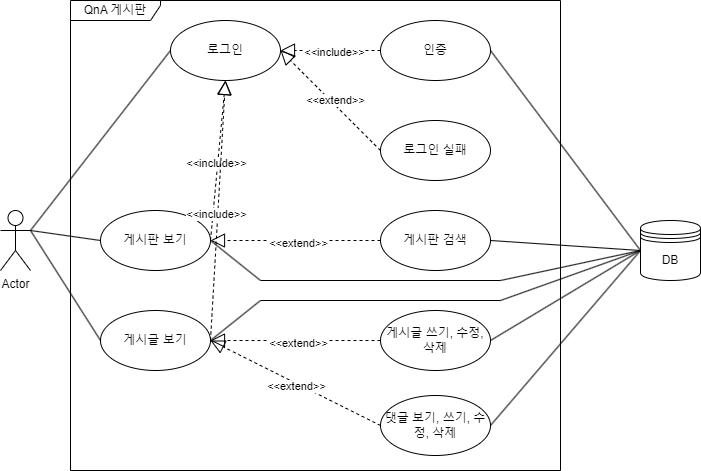

The diagram above was exported from draw.io. Its source (the exported page's mxGraphModel, read from the mxfile embedded in the PNG):
<mxGraphModel dx="1434" dy="746" grid="1" gridSize="10" guides="1" tooltips="1" connect="1" arrows="1" fold="1" page="1" pageScale="1" pageWidth="827" pageHeight="1169" math="0" shadow="0">
  <root>
    <mxCell id="0" />
    <mxCell id="1" parent="0" />
    <mxCell id="0O1JGs49_3W56DRHVbvZ-1" value="Actor" style="shape=umlActor;verticalLabelPosition=bottom;verticalAlign=top;html=1;outlineConnect=0;" vertex="1" parent="1">
      <mxGeometry x="100" y="350" width="30" height="60" as="geometry" />
    </mxCell>
    <mxCell id="0O1JGs49_3W56DRHVbvZ-5" value="게시판 보기" style="ellipse;whiteSpace=wrap;html=1;" vertex="1" parent="1">
      <mxGeometry x="200" y="350" width="110" height="60" as="geometry" />
    </mxCell>
    <mxCell id="0O1JGs49_3W56DRHVbvZ-6" value="게시글 보기" style="ellipse;whiteSpace=wrap;html=1;" vertex="1" parent="1">
      <mxGeometry x="200" y="450" width="110" height="60" as="geometry" />
    </mxCell>
    <mxCell id="0O1JGs49_3W56DRHVbvZ-8" value="게시판 검색" style="ellipse;whiteSpace=wrap;html=1;" vertex="1" parent="1">
      <mxGeometry x="480" y="350" width="110" height="60" as="geometry" />
    </mxCell>
    <mxCell id="0O1JGs49_3W56DRHVbvZ-10" value="로그인" style="ellipse;whiteSpace=wrap;html=1;" vertex="1" parent="1">
      <mxGeometry x="270" y="160" width="110" height="60" as="geometry" />
    </mxCell>
    <mxCell id="0O1JGs49_3W56DRHVbvZ-11" value="인증" style="ellipse;whiteSpace=wrap;html=1;" vertex="1" parent="1">
      <mxGeometry x="480" y="160" width="110" height="60" as="geometry" />
    </mxCell>
    <mxCell id="0O1JGs49_3W56DRHVbvZ-12" value="로그인 실패" style="ellipse;whiteSpace=wrap;html=1;" vertex="1" parent="1">
      <mxGeometry x="480" y="260" width="110" height="60" as="geometry" />
    </mxCell>
    <mxCell id="0O1JGs49_3W56DRHVbvZ-13" value="DB" style="shape=datastore;whiteSpace=wrap;html=1;" vertex="1" parent="1">
      <mxGeometry x="740" y="360" width="60" height="60" as="geometry" />
    </mxCell>
    <mxCell id="0O1JGs49_3W56DRHVbvZ-18" value="" style="endArrow=block;dashed=1;endFill=0;endSize=12;html=1;rounded=0;entryX=1;entryY=0.5;entryDx=0;entryDy=0;exitX=0;exitY=0.5;exitDx=0;exitDy=0;" edge="1" parent="1" source="0O1JGs49_3W56DRHVbvZ-11" target="0O1JGs49_3W56DRHVbvZ-10">
      <mxGeometry width="160" relative="1" as="geometry">
        <mxPoint x="540" y="250" as="sourcePoint" />
        <mxPoint x="490" y="330" as="targetPoint" />
      </mxGeometry>
    </mxCell>
    <mxCell id="0O1JGs49_3W56DRHVbvZ-20" value="&amp;lt;&amp;lt;include&amp;gt;&amp;gt;" style="edgeLabel;html=1;align=center;verticalAlign=middle;resizable=0;points=[];" vertex="1" connectable="0" parent="0O1JGs49_3W56DRHVbvZ-18">
      <mxGeometry x="-0.0571" y="1" relative="1" as="geometry">
        <mxPoint as="offset" />
      </mxGeometry>
    </mxCell>
    <mxCell id="0O1JGs49_3W56DRHVbvZ-21" value="" style="endArrow=block;dashed=1;endFill=0;endSize=12;html=1;rounded=0;exitX=0;exitY=0.5;exitDx=0;exitDy=0;entryX=1;entryY=0.5;entryDx=0;entryDy=0;" edge="1" parent="1" source="0O1JGs49_3W56DRHVbvZ-12" target="0O1JGs49_3W56DRHVbvZ-10">
      <mxGeometry width="160" relative="1" as="geometry">
        <mxPoint x="330" y="330" as="sourcePoint" />
        <mxPoint x="310" y="190" as="targetPoint" />
      </mxGeometry>
    </mxCell>
    <mxCell id="0O1JGs49_3W56DRHVbvZ-22" value="&amp;lt;&amp;lt;extend&amp;gt;&amp;gt;" style="edgeLabel;html=1;align=center;verticalAlign=middle;resizable=0;points=[];" vertex="1" connectable="0" parent="0O1JGs49_3W56DRHVbvZ-21">
      <mxGeometry x="-0.034" y="-3" relative="1" as="geometry">
        <mxPoint as="offset" />
      </mxGeometry>
    </mxCell>
    <mxCell id="0O1JGs49_3W56DRHVbvZ-23" value="" style="endArrow=block;dashed=1;endFill=0;endSize=12;html=1;rounded=0;entryX=1;entryY=0.5;entryDx=0;entryDy=0;exitX=0;exitY=0.5;exitDx=0;exitDy=0;" edge="1" parent="1" source="0O1JGs49_3W56DRHVbvZ-8" target="0O1JGs49_3W56DRHVbvZ-5">
      <mxGeometry width="160" relative="1" as="geometry">
        <mxPoint x="330" y="310" as="sourcePoint" />
        <mxPoint x="490" y="310" as="targetPoint" />
      </mxGeometry>
    </mxCell>
    <mxCell id="0O1JGs49_3W56DRHVbvZ-24" value="&amp;lt;&amp;lt;extend&amp;gt;&amp;gt;" style="edgeLabel;html=1;align=center;verticalAlign=middle;resizable=0;points=[];" vertex="1" connectable="0" parent="0O1JGs49_3W56DRHVbvZ-23">
      <mxGeometry x="-0.0235" y="2" relative="1" as="geometry">
        <mxPoint as="offset" />
      </mxGeometry>
    </mxCell>
    <mxCell id="0O1JGs49_3W56DRHVbvZ-25" value="게시글 쓰기, 수정, 삭제" style="ellipse;whiteSpace=wrap;html=1;" vertex="1" parent="1">
      <mxGeometry x="480" y="450" width="110" height="60" as="geometry" />
    </mxCell>
    <mxCell id="0O1JGs49_3W56DRHVbvZ-26" value="" style="endArrow=block;dashed=1;endFill=0;endSize=12;html=1;rounded=0;entryX=1;entryY=0.5;entryDx=0;entryDy=0;exitX=0;exitY=0.5;exitDx=0;exitDy=0;" edge="1" parent="1" source="0O1JGs49_3W56DRHVbvZ-25" target="0O1JGs49_3W56DRHVbvZ-6">
      <mxGeometry width="160" relative="1" as="geometry">
        <mxPoint x="480" y="479.5" as="sourcePoint" />
        <mxPoint x="310" y="479.5" as="targetPoint" />
      </mxGeometry>
    </mxCell>
    <mxCell id="0O1JGs49_3W56DRHVbvZ-27" value="&amp;lt;&amp;lt;extend&amp;gt;&amp;gt;" style="edgeLabel;html=1;align=center;verticalAlign=middle;resizable=0;points=[];" vertex="1" connectable="0" parent="0O1JGs49_3W56DRHVbvZ-26">
      <mxGeometry x="-0.0235" y="2" relative="1" as="geometry">
        <mxPoint as="offset" />
      </mxGeometry>
    </mxCell>
    <mxCell id="0O1JGs49_3W56DRHVbvZ-28" value="댓글 보기, 쓰기, 수정, 삭제" style="ellipse;whiteSpace=wrap;html=1;" vertex="1" parent="1">
      <mxGeometry x="480" y="535" width="110" height="60" as="geometry" />
    </mxCell>
    <mxCell id="0O1JGs49_3W56DRHVbvZ-29" value="" style="endArrow=block;dashed=1;endFill=0;endSize=12;html=1;rounded=0;entryX=1;entryY=0.5;entryDx=0;entryDy=0;exitX=0;exitY=0.5;exitDx=0;exitDy=0;" edge="1" parent="1" source="0O1JGs49_3W56DRHVbvZ-28" target="0O1JGs49_3W56DRHVbvZ-6">
      <mxGeometry width="160" relative="1" as="geometry">
        <mxPoint x="460" y="594" as="sourcePoint" />
        <mxPoint x="290" y="594" as="targetPoint" />
      </mxGeometry>
    </mxCell>
    <mxCell id="0O1JGs49_3W56DRHVbvZ-30" value="&amp;lt;&amp;lt;extend&amp;gt;&amp;gt;" style="edgeLabel;html=1;align=center;verticalAlign=middle;resizable=0;points=[];" vertex="1" connectable="0" parent="0O1JGs49_3W56DRHVbvZ-29">
      <mxGeometry x="-0.0235" y="2" relative="1" as="geometry">
        <mxPoint as="offset" />
      </mxGeometry>
    </mxCell>
    <mxCell id="0O1JGs49_3W56DRHVbvZ-31" value="" style="endArrow=block;dashed=1;endFill=0;endSize=12;html=1;rounded=0;entryX=0.5;entryY=1;entryDx=0;entryDy=0;exitX=1;exitY=0.5;exitDx=0;exitDy=0;" edge="1" parent="1" source="0O1JGs49_3W56DRHVbvZ-5" target="0O1JGs49_3W56DRHVbvZ-10">
      <mxGeometry width="160" relative="1" as="geometry">
        <mxPoint x="490" y="390" as="sourcePoint" />
        <mxPoint x="320" y="390" as="targetPoint" />
      </mxGeometry>
    </mxCell>
    <mxCell id="0O1JGs49_3W56DRHVbvZ-32" value="&amp;lt;&amp;lt;include&amp;gt;&amp;gt;" style="edgeLabel;html=1;align=center;verticalAlign=middle;resizable=0;points=[];" vertex="1" connectable="0" parent="0O1JGs49_3W56DRHVbvZ-31">
      <mxGeometry x="-0.0235" y="2" relative="1" as="geometry">
        <mxPoint as="offset" />
      </mxGeometry>
    </mxCell>
    <mxCell id="0O1JGs49_3W56DRHVbvZ-33" value="" style="endArrow=block;dashed=1;endFill=0;endSize=12;html=1;rounded=0;entryX=0.5;entryY=1;entryDx=0;entryDy=0;exitX=1;exitY=0.5;exitDx=0;exitDy=0;" edge="1" parent="1" source="0O1JGs49_3W56DRHVbvZ-6" target="0O1JGs49_3W56DRHVbvZ-10">
      <mxGeometry width="160" relative="1" as="geometry">
        <mxPoint x="320" y="390" as="sourcePoint" />
        <mxPoint x="335" y="230" as="targetPoint" />
      </mxGeometry>
    </mxCell>
    <mxCell id="0O1JGs49_3W56DRHVbvZ-34" value="&amp;lt;&amp;lt;include&amp;gt;&amp;gt;" style="edgeLabel;html=1;align=center;verticalAlign=middle;resizable=0;points=[];" vertex="1" connectable="0" parent="0O1JGs49_3W56DRHVbvZ-33">
      <mxGeometry x="-0.0235" y="2" relative="1" as="geometry">
        <mxPoint as="offset" />
      </mxGeometry>
    </mxCell>
    <mxCell id="0O1JGs49_3W56DRHVbvZ-36" value="" style="endArrow=none;html=1;rounded=0;entryX=0;entryY=0.5;entryDx=0;entryDy=0;exitX=1;exitY=0.3333333333333333;exitDx=0;exitDy=0;exitPerimeter=0;" edge="1" parent="1" source="0O1JGs49_3W56DRHVbvZ-1" target="0O1JGs49_3W56DRHVbvZ-10">
      <mxGeometry width="50" height="50" relative="1" as="geometry">
        <mxPoint x="390" y="460" as="sourcePoint" />
        <mxPoint x="440" y="410" as="targetPoint" />
      </mxGeometry>
    </mxCell>
    <mxCell id="0O1JGs49_3W56DRHVbvZ-37" value="" style="endArrow=none;html=1;rounded=0;entryX=0;entryY=0.5;entryDx=0;entryDy=0;exitX=1;exitY=0.3333333333333333;exitDx=0;exitDy=0;exitPerimeter=0;" edge="1" parent="1" source="0O1JGs49_3W56DRHVbvZ-1" target="0O1JGs49_3W56DRHVbvZ-5">
      <mxGeometry width="50" height="50" relative="1" as="geometry">
        <mxPoint x="70" y="380" as="sourcePoint" />
        <mxPoint x="280" y="200" as="targetPoint" />
      </mxGeometry>
    </mxCell>
    <mxCell id="0O1JGs49_3W56DRHVbvZ-38" value="" style="endArrow=none;html=1;rounded=0;entryX=0;entryY=0.5;entryDx=0;entryDy=0;exitX=1;exitY=0.3333333333333333;exitDx=0;exitDy=0;exitPerimeter=0;" edge="1" parent="1" source="0O1JGs49_3W56DRHVbvZ-1" target="0O1JGs49_3W56DRHVbvZ-6">
      <mxGeometry width="50" height="50" relative="1" as="geometry">
        <mxPoint x="70" y="380" as="sourcePoint" />
        <mxPoint x="210" y="390" as="targetPoint" />
      </mxGeometry>
    </mxCell>
    <mxCell id="0O1JGs49_3W56DRHVbvZ-39" value="" style="endArrow=none;html=1;rounded=0;entryX=0;entryY=0.5;entryDx=0;entryDy=0;exitX=1;exitY=0.5;exitDx=0;exitDy=0;" edge="1" parent="1" source="0O1JGs49_3W56DRHVbvZ-11" target="0O1JGs49_3W56DRHVbvZ-13">
      <mxGeometry width="50" height="50" relative="1" as="geometry">
        <mxPoint x="70" y="380" as="sourcePoint" />
        <mxPoint x="280" y="200" as="targetPoint" />
      </mxGeometry>
    </mxCell>
    <mxCell id="0O1JGs49_3W56DRHVbvZ-40" value="" style="endArrow=none;html=1;rounded=0;entryX=0;entryY=0.5;entryDx=0;entryDy=0;exitX=1;exitY=0.5;exitDx=0;exitDy=0;" edge="1" parent="1" source="0O1JGs49_3W56DRHVbvZ-25" target="0O1JGs49_3W56DRHVbvZ-13">
      <mxGeometry width="50" height="50" relative="1" as="geometry">
        <mxPoint x="600" y="200" as="sourcePoint" />
        <mxPoint x="750" y="400" as="targetPoint" />
      </mxGeometry>
    </mxCell>
    <mxCell id="0O1JGs49_3W56DRHVbvZ-41" value="" style="endArrow=none;html=1;rounded=0;entryX=0;entryY=0.5;entryDx=0;entryDy=0;exitX=1;exitY=0.5;exitDx=0;exitDy=0;" edge="1" parent="1" source="0O1JGs49_3W56DRHVbvZ-28" target="0O1JGs49_3W56DRHVbvZ-13">
      <mxGeometry width="50" height="50" relative="1" as="geometry">
        <mxPoint x="600" y="490" as="sourcePoint" />
        <mxPoint x="750" y="400" as="targetPoint" />
      </mxGeometry>
    </mxCell>
    <mxCell id="0O1JGs49_3W56DRHVbvZ-42" value="" style="endArrow=none;html=1;rounded=0;exitX=1;exitY=0.5;exitDx=0;exitDy=0;" edge="1" parent="1" source="0O1JGs49_3W56DRHVbvZ-6">
      <mxGeometry width="50" height="50" relative="1" as="geometry">
        <mxPoint x="600" y="490" as="sourcePoint" />
        <mxPoint x="360" y="440" as="targetPoint" />
      </mxGeometry>
    </mxCell>
    <mxCell id="0O1JGs49_3W56DRHVbvZ-43" value="" style="endArrow=none;html=1;rounded=0;entryX=0;entryY=0.5;entryDx=0;entryDy=0;" edge="1" parent="1" target="0O1JGs49_3W56DRHVbvZ-13">
      <mxGeometry width="50" height="50" relative="1" as="geometry">
        <mxPoint x="600" y="420" as="sourcePoint" />
        <mxPoint x="210" y="390" as="targetPoint" />
      </mxGeometry>
    </mxCell>
    <mxCell id="0O1JGs49_3W56DRHVbvZ-44" value="" style="endArrow=none;html=1;rounded=0;" edge="1" parent="1">
      <mxGeometry width="50" height="50" relative="1" as="geometry">
        <mxPoint x="600" y="420" as="sourcePoint" />
        <mxPoint x="360" y="420" as="targetPoint" />
      </mxGeometry>
    </mxCell>
    <mxCell id="0O1JGs49_3W56DRHVbvZ-46" value="" style="endArrow=none;html=1;rounded=0;entryX=1;entryY=0.5;entryDx=0;entryDy=0;" edge="1" parent="1" target="0O1JGs49_3W56DRHVbvZ-5">
      <mxGeometry width="50" height="50" relative="1" as="geometry">
        <mxPoint x="360" y="420" as="sourcePoint" />
        <mxPoint x="370" y="450" as="targetPoint" />
      </mxGeometry>
    </mxCell>
    <mxCell id="0O1JGs49_3W56DRHVbvZ-47" value="" style="endArrow=none;html=1;rounded=0;" edge="1" parent="1">
      <mxGeometry width="50" height="50" relative="1" as="geometry">
        <mxPoint x="600" y="440" as="sourcePoint" />
        <mxPoint x="360" y="440" as="targetPoint" />
      </mxGeometry>
    </mxCell>
    <mxCell id="0O1JGs49_3W56DRHVbvZ-48" value="" style="endArrow=none;html=1;rounded=0;entryX=0;entryY=0.5;entryDx=0;entryDy=0;" edge="1" parent="1" target="0O1JGs49_3W56DRHVbvZ-13">
      <mxGeometry width="50" height="50" relative="1" as="geometry">
        <mxPoint x="600" y="440" as="sourcePoint" />
        <mxPoint x="370" y="440" as="targetPoint" />
      </mxGeometry>
    </mxCell>
    <mxCell id="0O1JGs49_3W56DRHVbvZ-49" value="" style="endArrow=none;html=1;rounded=0;entryX=0;entryY=0.5;entryDx=0;entryDy=0;exitX=1;exitY=0.5;exitDx=0;exitDy=0;" edge="1" parent="1" source="0O1JGs49_3W56DRHVbvZ-8" target="0O1JGs49_3W56DRHVbvZ-13">
      <mxGeometry width="50" height="50" relative="1" as="geometry">
        <mxPoint x="600" y="200" as="sourcePoint" />
        <mxPoint x="750" y="400" as="targetPoint" />
      </mxGeometry>
    </mxCell>
    <mxCell id="0O1JGs49_3W56DRHVbvZ-50" value="QnA 게시판" style="shape=umlFrame;whiteSpace=wrap;html=1;pointerEvents=0;width=90;height=20;" vertex="1" parent="1">
      <mxGeometry x="170" y="140" width="490" height="470" as="geometry" />
    </mxCell>
  </root>
</mxGraphModel>